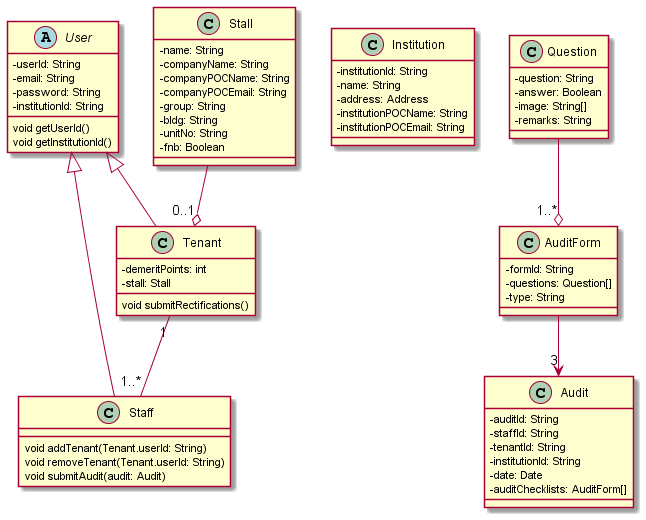

The diagram above was rendered by PlantUML. Its source (embedded in the PNG):
@startuml
skinparam classAttributeIconSize 0
abstract class User {
	-userId: String
	-email: String
	-password: String
	-institutionId: String
	void getUserId()
	void getInstitutionId()
}

class Staff {
	void addTenant(Tenant.userId: String)
	void removeTenant(Tenant.userId: String)
	void submitAudit(audit: Audit)
}

class Tenant {
	-demeritPoints: int
	-stall: Stall
	void submitRectifications()
	
}

class Stall {
	-name: String
	-companyName: String
	-companyPOCName: String
	-companyPOCEmail: String
	-group: String
	-bldg: String
	-unitNo: String
	-fnb: Boolean
}

class Institution {
	-institutionId: String
	-name: String
	-address: Address
	-institutionPOCName: String
	-institutionPOCEmail: String
}

class Audit {
	-auditId: String
	-staffId: String
	-tenantId: String
	-institutionId: String
	-date: Date
	-auditChecklists: AuditForm[]
	
}

class AuditForm {
	-formId: String
	-questions: Question[]
	-type: String
}

class Question {
	-question: String
	-answer: Boolean
	-image: String[]
	-remarks: String
}

User <|-- Staff

User <|-- Tenant

Tenant "1" -- "1..*" Staff
Stall --o "0..1" Tenant
AuditForm --> "3" Audit
Question --o "1..*" AuditForm

@enduml